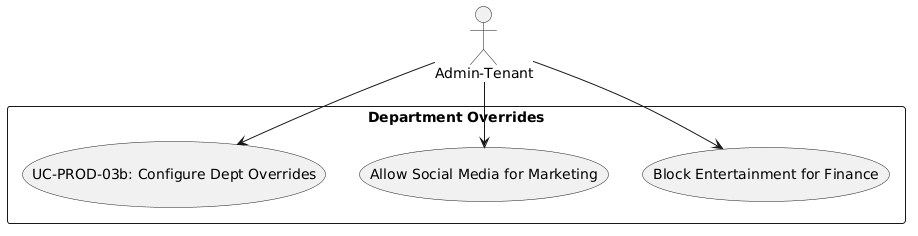

The diagram above was rendered by PlantUML. Its source (embedded in the PNG):
@startuml
skinparam actorStyle stickman
actor "Admin-Tenant" as HRAdmin

rectangle "Department Overrides" {
  usecase "UC-PROD-03b: Configure Dept Overrides" as UC
  usecase "Allow Social Media for Marketing" as UC_Mkt
  usecase "Block Entertainment for Finance" as UC_Fin
}

HRAdmin --> UC
HRAdmin --> UC_Mkt
HRAdmin --> UC_Fin
@enduml